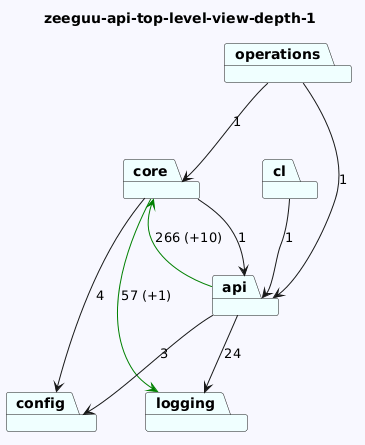

The diagram above was rendered by PlantUML. Its source (embedded in the PNG):
@startuml
skinparam backgroundColor GhostWhite
title zeeguu-api-top-level-view-depth-1
package "core" #Azure
package "config" #Azure
package "cl" #Azure
package "operations" #Azure
package "api" #Azure
package "logging" #Azure
"core"-->"logging" #Green : 57 (+1)
"core"-->"config"  : 4
"core"-->"api"  : 1

"cl"-->"api"  : 1
"operations"-->"api"  : 1
"operations"-->"core"  : 1
"api"-->"logging"  : 24
"api"-->"config"  : 3
"api"-->"core" #Green : 266 (+10)
@enduml